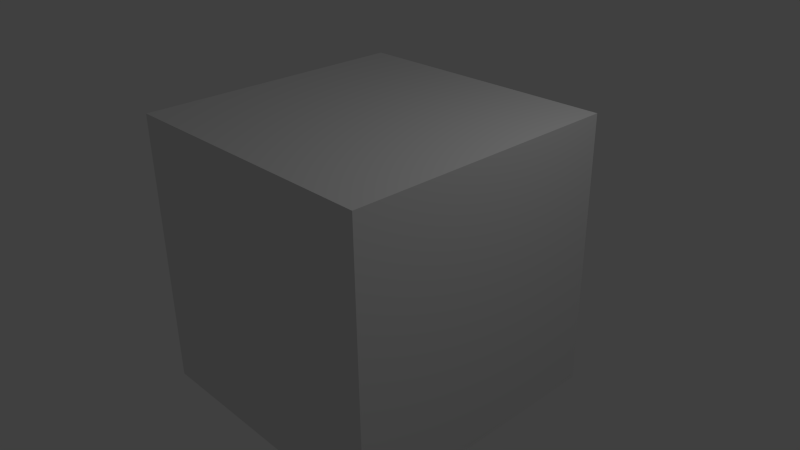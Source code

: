 # Source: bowling_pin.blend  (saved by Blender 2.76.0; exported with 4.5.12 LTS)
import bpy
from mathutils import Matrix  # noqa: F401  (used for matrix-valued properties, if any)

bpy.ops.wm.read_factory_settings(use_empty=True)
scene = bpy.context.scene
scene.name = 'Scene'

# ---- collections
col_collection_1 = bpy.data.collections.new('Collection 1'); scene.collection.children.link(col_collection_1)

# ---- world
world_world = bpy.data.worlds.new('World'); scene.world = world_world
world_world.color = (0.05088, 0.05088, 0.05088)
world_world.use_sun_shadow = False
world_world.sun_shadow_jitter_overblur = 0.0
world_world.cycles.sampling_method = 'MANUAL'
world_world.cycles.sample_map_resolution = 256

# ---- cameras
cam_camera = bpy.data.cameras.new('Camera')
cam_camera.clip_end = 100.0
cam_camera.lens = 35.0
cam_camera.sensor_width = 32.0
cam_camera.sensor_height = 18.0
cam_camera.ortho_scale = 7.314
cam_camera.dof.focus_distance = 0.0
cam_camera.dof.aperture_fstop = 128.0

# ---- lights
light_lamp = bpy.data.lights.new('Lamp', 'POINT')
light_lamp.transmission_factor = 0.0
light_lamp.cutoff_distance = 30.0
light_lamp.energy = 100.0
light_lamp.shadow_buffer_clip_start = 1.001
light_lamp.shadow_soft_size = 0.1
light_lamp.shadow_maximum_resolution = 0.006
light_lamp.use_absolute_resolution = True
light_lamp.cycles.use_multiple_importance_sampling = False

# ---- meshes
me_cube_001 = bpy.data.meshes.new('Cube.001')
me_cube_001.from_pydata([(-1.9, -1.9, -1.9), (-1.9, -1.9, 1.9), (-1.9, 1.9, -1.9), (-1.9, 1.9, 1.9), (1.9, -1.9, -1.9), (1.9, -1.9, 1.9), (1.9, 1.9, -1.9), (1.9, 1.9, 1.9)], [], [(1, 3, 2, 0), (3, 7, 6, 2), (7, 5, 4, 6), (5, 1, 0, 4), (0, 2, 6, 4), (5, 7, 3, 1)])
me_cube_001.use_remesh_preserve_volume = False
me_cube_001.use_remesh_preserve_attributes = False
me_cube_001.use_mirror_vertex_groups = False
me_cube_001.update()

# ---- objects
ob_cube_001 = bpy.data.objects.new('Cube.001', me_cube_001)
ob_lamp = bpy.data.objects.new('Lamp', light_lamp)
ob_camera = bpy.data.objects.new('Camera', cam_camera)

# ---- transforms, parenting, visibility, modifiers, constraints
ob_cube_001.location = (0.0, 0.0, 0.0)
ob_cube_001.lineart.crease_threshold = 0.0
ob_lamp.location = (4.076, 1.005, 5.904)
ob_lamp.rotation_euler = (0.6503, 0.05522, 1.866)
ob_lamp.lock_rotations_4d = False
ob_lamp.empty_display_type = 'ARROWS'
ob_lamp.color = (0.0, 0.0, 0.0, 0.0)
ob_lamp.lineart.crease_threshold = 0.0
ob_camera.location = (7.481, -6.508, 5.344)
ob_camera.rotation_euler = (1.109, 0.01082, 0.8149)
ob_camera.lock_rotations_4d = False
ob_camera.empty_display_type = 'ARROWS'
ob_camera.color = (0.0, 0.0, 0.0, 0.0)
ob_camera.display_type = 'WIRE'
ob_camera.lineart.crease_threshold = 0.0

# ---- collection membership
col_collection_1.objects.link(ob_cube_001)
col_collection_1.objects.link(ob_lamp)
col_collection_1.objects.link(ob_camera)

# ---- scene / render settings (as saved in the file)
scene.camera = ob_camera
scene.frame_start = 1; scene.frame_end = 250; scene.frame_set(1)
scene.render.engine = 'BLENDER_EEVEE_NEXT'
scene.render.resolution_percentage = 50
scene.render.dither_intensity = 0.0
scene.cycles.use_denoising = False
scene.cycles.samples = 10
scene.cycles.sampling_pattern = 'TABULATED_SOBOL'
scene.cycles.light_sampling_threshold = 0.0
scene.cycles.use_adaptive_sampling = False
scene.cycles.use_light_tree = False
scene.cycles.blur_glossy = 0.0
scene.cycles.pixel_filter_type = 'GAUSSIAN'
scene.cycles.sample_clamp_indirect = 0.0
scene.view_settings.view_transform = 'Standard'
bpy.context.view_layer.update()
